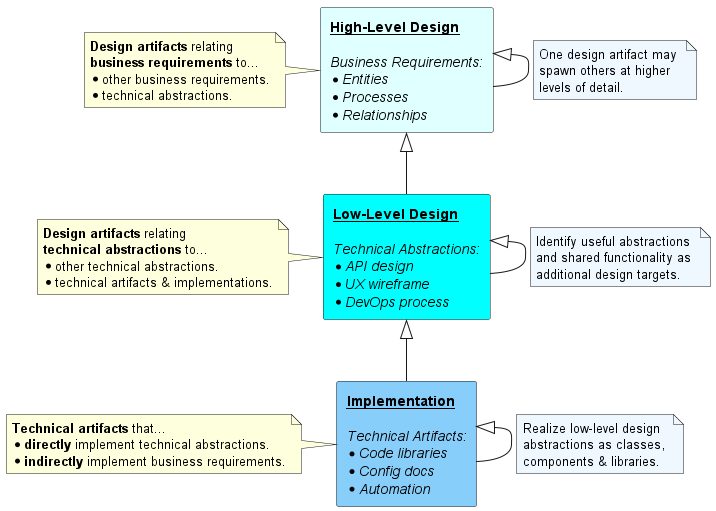

The diagram above was rendered by PlantUML. Its source (embedded in the PNG):
@startuml design-abstraction-hierarchy

allowmixing

top to bottom direction

skinparam componentStyle rectangle

component "**__High-Level Design__**\n\n//Business Requirements://\n* //Entities//\n* //Processes//\n* //Relationships//" as high #LightCyan
note left of high
  **Design artifacts** relating 
  **business requirements** to...
  * other business requirements.
  * technical abstractions.
end note
high <|- high
note on link #AliceBlue
    One design artifact may 
    spawn others at higher 
    levels of detail.
end note

component "**__Low-Level Design__**\n\n//Technical Abstractions://\n* //API design//\n* //UX wireframe//\n* //DevOps process//" as low #Cyan
note left of low
**Design artifacts** relating 
**technical abstractions** to...
* other technical abstractions.
* technical artifacts & implementations.
end note
low <|- low
note on link #AliceBlue
    Identify useful abstractions 
    and shared functionality as 
    additional design targets.
end note

component "**__Implementation__**\n\n//Technical Artifacts://\n* //Code libraries//\n* //Config docs//\n* //Automation//" as implementation #LightSkyBlue
note left of implementation
  **Technical artifacts** that...
  * **directly** implement technical abstractions.
  * **indirectly** implement business requirements.
end note
implementation <|- implementation
note on link #AliceBlue
    Realize low-level design 
    abstractions as classes, 
    components & libraries.
end note

high <|-- low
low <|-- implementation

@enduml